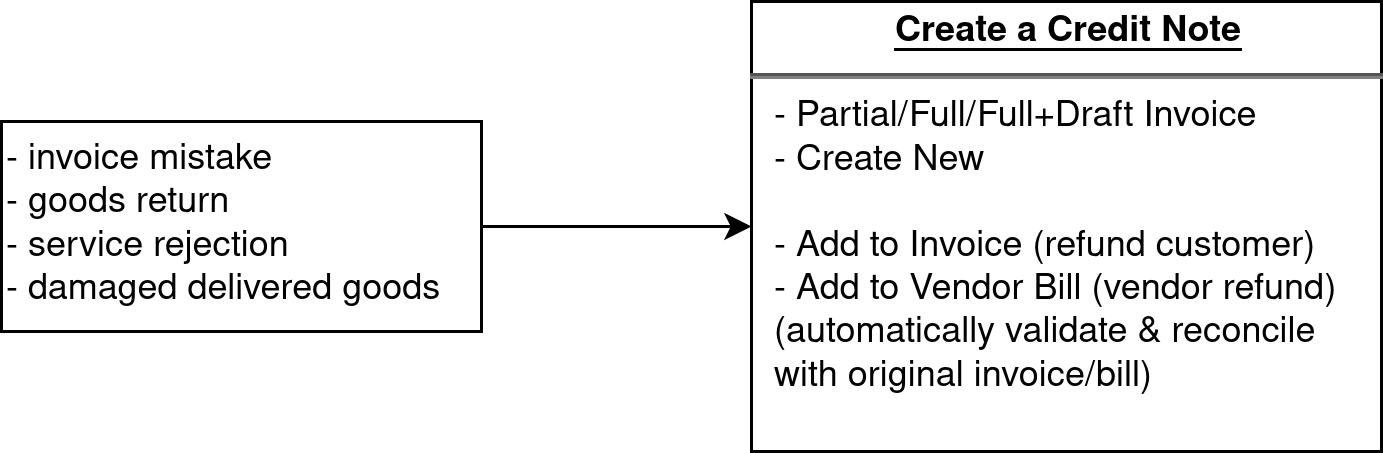

The diagram above was exported from draw.io. Its source (the exported page's mxGraphModel, read from the mxfile embedded in the PNG):
<mxGraphModel dx="1422" dy="778" grid="1" gridSize="10" guides="1" tooltips="1" connect="1" arrows="1" fold="1" page="1" pageScale="1" pageWidth="850" pageHeight="1100" background="#ffffff" math="0" shadow="0">
  <root>
    <mxCell id="0" />
    <mxCell id="1" parent="0" />
    <mxCell id="2" style="edgeStyle=orthogonalEdgeStyle;rounded=0;orthogonalLoop=1;jettySize=auto;html=1;entryX=0;entryY=0.5;entryDx=0;entryDy=0;" edge="1" source="3" target="4" parent="1">
      <mxGeometry relative="1" as="geometry">
        <mxPoint x="220" y="425" as="targetPoint" />
      </mxGeometry>
    </mxCell>
    <mxCell id="3" value="&lt;div align=&quot;left&quot;&gt;- invoice mistake&lt;/div&gt;&lt;div align=&quot;left&quot;&gt;- goods return&lt;/div&gt;&lt;div align=&quot;left&quot;&gt;- service rejection&lt;br&gt;&lt;/div&gt;&lt;div&gt;- damaged delivered goods&lt;br&gt;&lt;/div&gt;" style="rounded=0;whiteSpace=wrap;html=1;align=left;" vertex="1" parent="1">
      <mxGeometry x="10" y="390" width="160" height="70" as="geometry" />
    </mxCell>
    <mxCell id="4" value="&lt;p style=&quot;margin: 0px ; margin-top: 4px ; text-align: center ; text-decoration: underline&quot;&gt;&lt;b&gt;Create a Credit Note&lt;/b&gt;&lt;br&gt;&lt;/p&gt;&lt;hr&gt;&lt;p style=&quot;margin: 0px ; margin-left: 8px&quot;&gt;- Partial/Full/Full+Draft Invoice&lt;br&gt;&lt;/p&gt;&lt;p style=&quot;margin: 0px ; margin-left: 8px&quot;&gt;- Create New&lt;/p&gt;&lt;p style=&quot;margin: 0px ; margin-left: 8px&quot;&gt;&lt;br&gt;&lt;/p&gt;&lt;p style=&quot;margin: 0px ; margin-left: 8px&quot;&gt;- Add to Invoice (refund customer)&lt;/p&gt;&lt;p style=&quot;margin: 0px ; margin-left: 8px&quot;&gt;- Add to Vendor Bill (vendor refund)&lt;br&gt;&lt;/p&gt;&lt;p style=&quot;margin: 0px ; margin-left: 8px&quot;&gt;(automatically validate &amp;amp; reconcile with original invoice/bill)&lt;br&gt;&lt;/p&gt;" style="verticalAlign=top;align=left;overflow=fill;fontSize=12;fontFamily=Helvetica;html=1;whiteSpace=wrap;" vertex="1" parent="1">
      <mxGeometry x="260" y="350" width="210" height="150" as="geometry" />
    </mxCell>
  </root>
</mxGraphModel>